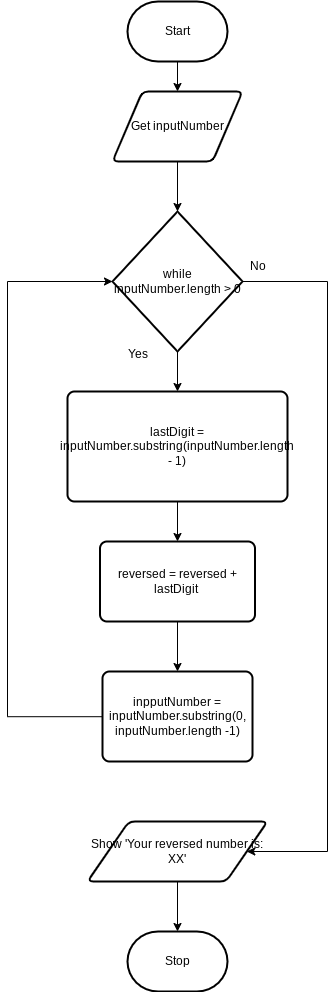

The diagram above was exported from draw.io. Its source (the exported page's mxGraphModel, read from the mxfile embedded in the PNG):
<mxGraphModel dx="864" dy="1384" grid="1" gridSize="10" guides="1" tooltips="1" connect="1" arrows="1" fold="1" page="1" pageScale="1" pageWidth="850" pageHeight="1100" math="0" shadow="0">
  <root>
    <mxCell id="0" />
    <mxCell id="1" parent="0" />
    <mxCell id="5" value="" style="edgeStyle=none;html=1;" edge="1" parent="1" source="2" target="4">
      <mxGeometry relative="1" as="geometry" />
    </mxCell>
    <mxCell id="2" value="Start" style="strokeWidth=2;html=1;shape=mxgraph.flowchart.terminator;whiteSpace=wrap;" parent="1" vertex="1">
      <mxGeometry x="230" y="310" width="100" height="60" as="geometry" />
    </mxCell>
    <mxCell id="3" value="Stop" style="strokeWidth=2;html=1;shape=mxgraph.flowchart.terminator;whiteSpace=wrap;" parent="1" vertex="1">
      <mxGeometry x="230" y="1240" width="100" height="60" as="geometry" />
    </mxCell>
    <mxCell id="9" value="" style="edgeStyle=none;html=1;" edge="1" parent="1" source="4" target="8">
      <mxGeometry relative="1" as="geometry" />
    </mxCell>
    <mxCell id="4" value="Get inputNumber" style="shape=parallelogram;html=1;strokeWidth=2;perimeter=parallelogramPerimeter;whiteSpace=wrap;rounded=1;arcSize=12;size=0.23;" vertex="1" parent="1">
      <mxGeometry x="215" y="400" width="130" height="70" as="geometry" />
    </mxCell>
    <mxCell id="13" value="" style="edgeStyle=none;html=1;" edge="1" parent="1" source="8" target="12">
      <mxGeometry relative="1" as="geometry" />
    </mxCell>
    <mxCell id="23" value="" style="edgeStyle=orthogonalEdgeStyle;html=1;rounded=0;curved=0;entryX=1;entryY=0.5;entryDx=0;entryDy=0;" edge="1" parent="1" source="8" target="20">
      <mxGeometry relative="1" as="geometry">
        <mxPoint x="490" y="590" as="targetPoint" />
        <Array as="points">
          <mxPoint x="430" y="590" />
          <mxPoint x="430" y="1160" />
        </Array>
      </mxGeometry>
    </mxCell>
    <mxCell id="8" value="while&lt;div&gt;inputNumber.length &amp;gt; 0&lt;/div&gt;" style="strokeWidth=2;html=1;shape=mxgraph.flowchart.decision;whiteSpace=wrap;" vertex="1" parent="1">
      <mxGeometry x="215" y="520" width="130" height="140" as="geometry" />
    </mxCell>
    <mxCell id="10" value="Yes" style="text;html=1;align=center;verticalAlign=middle;resizable=0;points=[];autosize=1;strokeColor=none;fillColor=none;" vertex="1" parent="1">
      <mxGeometry x="220" y="648" width="40" height="30" as="geometry" />
    </mxCell>
    <mxCell id="11" value="No" style="text;html=1;align=center;verticalAlign=middle;resizable=0;points=[];autosize=1;strokeColor=none;fillColor=none;" vertex="1" parent="1">
      <mxGeometry x="340" y="560" width="40" height="30" as="geometry" />
    </mxCell>
    <mxCell id="15" value="" style="edgeStyle=none;html=1;" edge="1" parent="1" source="12" target="14">
      <mxGeometry relative="1" as="geometry" />
    </mxCell>
    <mxCell id="12" value="lastDigit = inputNumber.substring(inputNumber.length - 1)" style="rounded=1;whiteSpace=wrap;html=1;absoluteArcSize=1;arcSize=14;strokeWidth=2;" vertex="1" parent="1">
      <mxGeometry x="170" y="700" width="220" height="110" as="geometry" />
    </mxCell>
    <mxCell id="17" value="" style="edgeStyle=none;html=1;" edge="1" parent="1" source="14" target="16">
      <mxGeometry relative="1" as="geometry" />
    </mxCell>
    <mxCell id="14" value="reversed = reversed + lastDigit&amp;nbsp;" style="rounded=1;whiteSpace=wrap;html=1;absoluteArcSize=1;arcSize=14;strokeWidth=2;" vertex="1" parent="1">
      <mxGeometry x="202.5" y="850" width="155" height="80" as="geometry" />
    </mxCell>
    <mxCell id="19" value="" style="edgeStyle=orthogonalEdgeStyle;html=1;rounded=0;curved=0;entryX=0;entryY=0.5;entryDx=0;entryDy=0;entryPerimeter=0;" edge="1" parent="1" source="16" target="8">
      <mxGeometry relative="1" as="geometry">
        <mxPoint x="50" y="1025" as="targetPoint" />
        <Array as="points">
          <mxPoint x="110" y="1025" />
          <mxPoint x="110" y="590" />
        </Array>
      </mxGeometry>
    </mxCell>
    <mxCell id="16" value="inpputNumber = inputNumber.substring(0, inputNumber.length -1)" style="rounded=1;whiteSpace=wrap;html=1;absoluteArcSize=1;arcSize=14;strokeWidth=2;" vertex="1" parent="1">
      <mxGeometry x="205" y="980" width="150" height="90" as="geometry" />
    </mxCell>
    <mxCell id="21" value="" style="edgeStyle=none;html=1;" edge="1" parent="1" source="20" target="3">
      <mxGeometry relative="1" as="geometry" />
    </mxCell>
    <mxCell id="20" value="Show 'Your reversed number is: XX'" style="shape=parallelogram;html=1;strokeWidth=2;perimeter=parallelogramPerimeter;whiteSpace=wrap;rounded=1;arcSize=12;size=0.23;" vertex="1" parent="1">
      <mxGeometry x="190" y="1130" width="180" height="60" as="geometry" />
    </mxCell>
  </root>
</mxGraphModel>